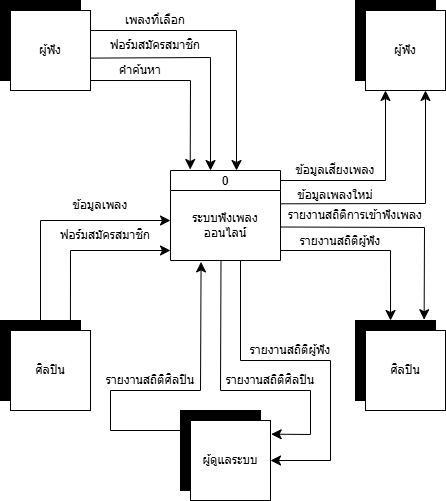

The diagram above was exported from draw.io. Its source (the exported page's mxGraphModel, read from the mxfile embedded in the PNG):
<mxGraphModel dx="1708" dy="752" grid="1" gridSize="10" guides="1" tooltips="1" connect="1" arrows="1" fold="1" page="1" pageScale="1" pageWidth="850" pageHeight="1100" math="0" shadow="0">
  <root>
    <mxCell id="0" />
    <mxCell id="1" parent="0" />
    <mxCell id="3lcQn0JYBbwlZQgKxroR-1" parent="1" style="swimlane;fontStyle=0;childLayout=stackLayout;horizontal=1;startSize=20;fillColor=#ffffff;horizontalStack=0;resizeParent=1;resizeParentMax=0;resizeLast=0;collapsible=0;marginBottom=0;swimlaneFillColor=#ffffff;rotation=0;" value="0" vertex="1">
      <mxGeometry height="90" width="110" x="240" y="200" as="geometry" />
    </mxCell>
    <mxCell id="3lcQn0JYBbwlZQgKxroR-2" parent="3lcQn0JYBbwlZQgKxroR-1" style="text;html=1;whiteSpace=wrap;strokeColor=none;fillColor=none;align=center;verticalAlign=middle;rounded=0;" value="ระบบฟังเพลงออนไลน์" vertex="1">
      <mxGeometry height="70" width="110" y="20" as="geometry" />
    </mxCell>
    <mxCell id="gwxfm65bx2lVwgIPNJaM-1" connectable="0" parent="1" style="group" value="" vertex="1">
      <mxGeometry height="90" width="90" x="70" y="30" as="geometry" />
    </mxCell>
    <mxCell id="gwxfm65bx2lVwgIPNJaM-2" parent="gwxfm65bx2lVwgIPNJaM-1" style="html=1;dashed=0;whiteSpace=wrap;fillColor=#000000;" value="" vertex="1">
      <mxGeometry height="80" width="80" as="geometry" />
    </mxCell>
    <mxCell id="gwxfm65bx2lVwgIPNJaM-3" parent="gwxfm65bx2lVwgIPNJaM-1" style="html=1;dashed=0;whiteSpace=wrap;" value="ผู้ฟัง" vertex="1">
      <mxGeometry height="80" width="80" x="10" y="10" as="geometry" />
    </mxCell>
    <mxCell id="gwxfm65bx2lVwgIPNJaM-4" connectable="0" parent="1" style="group" value="" vertex="1">
      <mxGeometry height="90" width="90" x="425" y="30" as="geometry" />
    </mxCell>
    <mxCell id="gwxfm65bx2lVwgIPNJaM-5" parent="gwxfm65bx2lVwgIPNJaM-4" style="html=1;dashed=0;whiteSpace=wrap;fillColor=#000000;" value="" vertex="1">
      <mxGeometry height="80" width="80" as="geometry" />
    </mxCell>
    <mxCell id="gwxfm65bx2lVwgIPNJaM-6" parent="gwxfm65bx2lVwgIPNJaM-4" style="html=1;dashed=0;whiteSpace=wrap;" value="ผู้ฟัง" vertex="1">
      <mxGeometry height="80" width="80" x="10" y="10" as="geometry" />
    </mxCell>
    <mxCell id="bROPX3fDQaitaakHnj8M-1" connectable="0" parent="1" style="group" value="" vertex="1">
      <mxGeometry height="90" width="90" x="70" y="350" as="geometry" />
    </mxCell>
    <mxCell id="bROPX3fDQaitaakHnj8M-2" parent="bROPX3fDQaitaakHnj8M-1" style="html=1;dashed=0;whiteSpace=wrap;fillColor=#000000;" value="" vertex="1">
      <mxGeometry height="80" width="80" as="geometry" />
    </mxCell>
    <mxCell id="bROPX3fDQaitaakHnj8M-3" parent="bROPX3fDQaitaakHnj8M-1" style="html=1;dashed=0;whiteSpace=wrap;" value="ศิลปิน" vertex="1">
      <mxGeometry height="80" width="80" x="10" y="10" as="geometry" />
    </mxCell>
    <mxCell id="4tIGIaPKkyOJPpVDnfEs-1" connectable="0" parent="1" style="group" value="" vertex="1">
      <mxGeometry height="90" width="90" x="425" y="350" as="geometry" />
    </mxCell>
    <mxCell id="4tIGIaPKkyOJPpVDnfEs-2" parent="4tIGIaPKkyOJPpVDnfEs-1" style="html=1;dashed=0;whiteSpace=wrap;fillColor=#000000;" value="" vertex="1">
      <mxGeometry height="80" width="80" as="geometry" />
    </mxCell>
    <mxCell id="4tIGIaPKkyOJPpVDnfEs-3" parent="4tIGIaPKkyOJPpVDnfEs-1" style="html=1;dashed=0;whiteSpace=wrap;" value="ศิลปิน" vertex="1">
      <mxGeometry height="80" width="80" x="10" y="10" as="geometry" />
    </mxCell>
    <mxCell id="4tIGIaPKkyOJPpVDnfEs-4" connectable="0" parent="1" style="group" value="" vertex="1">
      <mxGeometry height="90" width="90" x="250" y="440" as="geometry" />
    </mxCell>
    <mxCell id="4tIGIaPKkyOJPpVDnfEs-5" parent="4tIGIaPKkyOJPpVDnfEs-4" style="html=1;dashed=0;whiteSpace=wrap;fillColor=#000000;" value="" vertex="1">
      <mxGeometry height="80" width="80" as="geometry" />
    </mxCell>
    <mxCell id="4tIGIaPKkyOJPpVDnfEs-6" parent="4tIGIaPKkyOJPpVDnfEs-4" style="html=1;dashed=0;whiteSpace=wrap;" value="ผู้ดูแลระบบ" vertex="1">
      <mxGeometry height="80" width="80" x="10" y="10" as="geometry" />
    </mxCell>
    <mxCell id="JcvJ8LxaVzWZySsdkctz-1" edge="1" parent="1" source="bROPX3fDQaitaakHnj8M-2" style="endArrow=classic;html=1;rounded=0;fontSize=12;startSize=8;endSize=8;curved=0;exitX=0.874;exitY=0.004;exitDx=0;exitDy=0;exitPerimeter=0;entryX=0;entryY=0.857;entryDx=0;entryDy=0;entryPerimeter=0;" target="3lcQn0JYBbwlZQgKxroR-2" value="">
      <mxGeometry height="50" relative="1" width="50" as="geometry">
        <Array as="points">
          <mxPoint x="140" y="280" />
        </Array>
        <mxPoint x="100" y="350" as="sourcePoint" />
        <mxPoint x="411" y="298.48" as="targetPoint" />
      </mxGeometry>
    </mxCell>
    <mxCell id="JcvJ8LxaVzWZySsdkctz-2" edge="1" parent="1" source="bROPX3fDQaitaakHnj8M-2" style="endArrow=classic;html=1;rounded=0;fontSize=12;startSize=8;endSize=8;curved=0;exitX=0.5;exitY=0;exitDx=0;exitDy=0;entryX=0;entryY=0.857;entryDx=0;entryDy=0;entryPerimeter=0;" value="">
      <mxGeometry height="50" relative="1" width="50" as="geometry">
        <Array as="points">
          <mxPoint x="110" y="250" />
        </Array>
        <mxPoint x="140" y="320" as="sourcePoint" />
        <mxPoint x="240" y="250" as="targetPoint" />
      </mxGeometry>
    </mxCell>
    <mxCell id="zoy41LVCF6MYKILlHZCT-1" parent="1" style="text;html=1;whiteSpace=wrap;strokeColor=none;fillColor=none;align=center;verticalAlign=middle;rounded=0;" value="ฟอร์มสมัครสมาชิก" vertex="1">
      <mxGeometry height="30" width="110" x="120" y="250" as="geometry" />
    </mxCell>
    <mxCell id="eEw2HbnGeKI98Cm53FVo-1" parent="1" style="text;html=1;whiteSpace=wrap;strokeColor=none;fillColor=none;align=center;verticalAlign=middle;rounded=0;" value="ข้อมูลเพลง" vertex="1">
      <mxGeometry height="30" width="100" x="120" y="220" as="geometry" />
    </mxCell>
    <mxCell id="hZoeSN8almZaXey640Nb-1" edge="1" parent="1" style="endArrow=classic;html=1;rounded=0;fontSize=12;startSize=8;endSize=8;curved=0;exitX=0.874;exitY=0.004;exitDx=0;exitDy=0;exitPerimeter=0;entryX=0.179;entryY=-0.011;entryDx=0;entryDy=0;entryPerimeter=0;" target="3lcQn0JYBbwlZQgKxroR-1" value="">
      <mxGeometry height="50" relative="1" width="50" as="geometry">
        <Array as="points">
          <mxPoint x="260" y="110" />
        </Array>
        <mxPoint x="160" y="110" as="sourcePoint" />
        <mxPoint x="260" y="40" as="targetPoint" />
      </mxGeometry>
    </mxCell>
    <mxCell id="hZoeSN8almZaXey640Nb-2" edge="1" parent="1" source="gwxfm65bx2lVwgIPNJaM-3" style="endArrow=classic;html=1;rounded=0;fontSize=12;startSize=8;endSize=8;curved=0;exitX=0.994;exitY=0.595;exitDx=0;exitDy=0;exitPerimeter=0;entryX=0.179;entryY=-0.011;entryDx=0;entryDy=0;entryPerimeter=0;" value="">
      <mxGeometry height="50" relative="1" width="50" as="geometry">
        <Array as="points">
          <mxPoint x="280" y="87" />
        </Array>
        <mxPoint x="180" y="111" as="sourcePoint" />
        <mxPoint x="280" y="200" as="targetPoint" />
      </mxGeometry>
    </mxCell>
    <mxCell id="hZoeSN8almZaXey640Nb-3" edge="1" parent="1" style="endArrow=classic;html=1;rounded=0;fontSize=12;startSize=8;endSize=8;curved=0;exitX=0.989;exitY=0.588;exitDx=0;exitDy=0;exitPerimeter=0;" value="">
      <mxGeometry height="50" relative="1" width="50" as="geometry">
        <Array as="points">
          <mxPoint x="306" y="60" />
        </Array>
        <mxPoint x="160" y="60" as="sourcePoint" />
        <mxPoint x="306" y="200" as="targetPoint" />
      </mxGeometry>
    </mxCell>
    <mxCell id="rsOMCjw6Ii5-Z2_u-g5w-1" parent="1" style="text;html=1;whiteSpace=wrap;strokeColor=none;fillColor=none;align=center;verticalAlign=middle;rounded=0;" value="ฟอร์มสมัครสมาชิก" vertex="1">
      <mxGeometry height="30" width="110" x="170" y="60" as="geometry" />
    </mxCell>
    <mxCell id="pMjMU2mZMZyFfvQ4LcWg-1" parent="1" style="text;html=1;whiteSpace=wrap;strokeColor=none;fillColor=none;align=center;verticalAlign=middle;rounded=0;" value="คำค้นหา" vertex="1">
      <mxGeometry height="20" width="100" x="160" y="90" as="geometry" />
    </mxCell>
    <mxCell id="ypdPgD20SeTA2xHFjSFf-1" parent="1" style="text;html=1;whiteSpace=wrap;strokeColor=none;fillColor=none;align=center;verticalAlign=middle;rounded=0;" value="เพลงที่เลือก" vertex="1">
      <mxGeometry height="20" width="100" x="175" y="40" as="geometry" />
    </mxCell>
    <mxCell id="AE-klzpp0TNesx_cRFE9-1" edge="1" parent="1" style="endArrow=classic;html=1;rounded=0;fontSize=12;startSize=8;endSize=8;curved=0;exitX=0.989;exitY=0.588;exitDx=0;exitDy=0;exitPerimeter=0;entryX=0.25;entryY=1;entryDx=0;entryDy=0;" target="gwxfm65bx2lVwgIPNJaM-6" value="">
      <mxGeometry height="50" relative="1" width="50" as="geometry">
        <Array as="points">
          <mxPoint x="455" y="210" />
        </Array>
        <mxPoint x="350" y="210" as="sourcePoint" />
        <mxPoint x="496" y="350" as="targetPoint" />
      </mxGeometry>
    </mxCell>
    <mxCell id="AE-klzpp0TNesx_cRFE9-2" edge="1" parent="1" source="3lcQn0JYBbwlZQgKxroR-2" style="endArrow=classic;html=1;rounded=0;fontSize=12;startSize=8;endSize=8;curved=0;exitX=1.002;exitY=0.19;exitDx=0;exitDy=0;exitPerimeter=0;entryX=0.25;entryY=1;entryDx=0;entryDy=0;" value="">
      <mxGeometry height="50" relative="1" width="50" as="geometry">
        <Array as="points">
          <mxPoint x="495" y="233" />
        </Array>
        <mxPoint x="390" y="210" as="sourcePoint" />
        <mxPoint x="495" y="120" as="targetPoint" />
      </mxGeometry>
    </mxCell>
    <mxCell id="MltAzPFS92YvCwUcoAdW-1" parent="1" style="text;html=1;whiteSpace=wrap;strokeColor=none;fillColor=none;align=center;verticalAlign=middle;rounded=0;" value="ข้อมูลเสียงเพลง" vertex="1">
      <mxGeometry height="20" width="110" x="350" y="190" as="geometry" />
    </mxCell>
    <mxCell id="tzOozUv1tpXhXunOd96W-1" parent="1" style="text;html=1;whiteSpace=wrap;strokeColor=none;fillColor=none;align=center;verticalAlign=middle;rounded=0;" value="ข้อมูลเพลงใหม่" vertex="1">
      <mxGeometry height="10" width="100" x="355" y="220" as="geometry" />
    </mxCell>
    <mxCell id="tzOozUv1tpXhXunOd96W-2" edge="1" parent="1" style="endArrow=classic;html=1;rounded=0;fontSize=12;startSize=8;endSize=8;curved=0;exitX=1.002;exitY=0.19;exitDx=0;exitDy=0;exitPerimeter=0;entryX=0.858;entryY=-0.01;entryDx=0;entryDy=0;entryPerimeter=0;" target="4tIGIaPKkyOJPpVDnfEs-2" value="">
      <mxGeometry height="50" relative="1" width="50" as="geometry">
        <Array as="points">
          <mxPoint x="494" y="257" />
        </Array>
        <mxPoint x="350" y="256.5" as="sourcePoint" />
        <mxPoint x="495" y="143.5" as="targetPoint" />
      </mxGeometry>
    </mxCell>
    <mxCell id="tzOozUv1tpXhXunOd96W-3" edge="1" parent="1" style="endArrow=classic;html=1;rounded=0;fontSize=12;startSize=8;endSize=8;curved=0;exitX=1.002;exitY=0.19;exitDx=0;exitDy=0;exitPerimeter=0;entryX=0.438;entryY=0;entryDx=0;entryDy=0;entryPerimeter=0;" target="4tIGIaPKkyOJPpVDnfEs-2" value="">
      <mxGeometry height="50" relative="1" width="50" as="geometry">
        <Array as="points">
          <mxPoint x="460" y="280" />
        </Array>
        <mxPoint x="350" y="280" as="sourcePoint" />
        <mxPoint x="460" y="340" as="targetPoint" />
      </mxGeometry>
    </mxCell>
    <mxCell id="fWo6M_grQ447wXwwqq0A-1" parent="1" style="text;html=1;whiteSpace=wrap;strokeColor=none;fillColor=none;align=center;verticalAlign=middle;rounded=0;" value="รายงานสถิติผู้ฟัง" vertex="1">
      <mxGeometry width="100" x="360" y="270" as="geometry" />
    </mxCell>
    <mxCell id="m3g8Wl-_cx5sz44GBKn--1" parent="1" style="text;html=1;whiteSpace=wrap;strokeColor=none;fillColor=none;align=center;verticalAlign=middle;rounded=0;" value="รายงานสถิติการเข้าฟังเพลง" vertex="1">
      <mxGeometry height="20" width="140" x="355" y="235" as="geometry" />
    </mxCell>
    <mxCell id="IF8AoPqBABHJ7J4mC62n-1" edge="1" parent="1" style="endArrow=classic;html=1;rounded=0;fontSize=12;startSize=8;endSize=8;curved=0;entryX=0.278;entryY=1.02;entryDx=0;entryDy=0;entryPerimeter=0;" target="3lcQn0JYBbwlZQgKxroR-2" value="">
      <mxGeometry height="50" relative="1" width="50" as="geometry">
        <Array as="points">
          <mxPoint x="250" y="460" />
          <mxPoint x="180" y="460" />
          <mxPoint x="180" y="420" />
          <mxPoint x="270" y="420" />
        </Array>
        <mxPoint x="250" y="460" as="sourcePoint" />
        <mxPoint x="270" y="360" as="targetPoint" />
      </mxGeometry>
    </mxCell>
    <mxCell id="IF8AoPqBABHJ7J4mC62n-3" edge="1" parent="1" source="4tIGIaPKkyOJPpVDnfEs-6" style="endArrow=none;html=1;rounded=0;fontSize=12;startSize=8;endSize=8;curved=0;endFill=0;startArrow=classic;startFill=1;entryX=0.459;entryY=1.009;entryDx=0;entryDy=0;entryPerimeter=0;exitX=1.008;exitY=0.171;exitDx=0;exitDy=0;exitPerimeter=0;" target="3lcQn0JYBbwlZQgKxroR-2" value="">
      <mxGeometry height="50" relative="1" width="50" as="geometry">
        <Array as="points">
          <mxPoint x="380" y="464" />
          <mxPoint x="380" y="420" />
          <mxPoint x="290" y="420" />
        </Array>
        <mxPoint x="360" y="470" as="sourcePoint" />
        <mxPoint x="290" y="310" as="targetPoint" />
      </mxGeometry>
    </mxCell>
    <mxCell id="WUHUxnc-96-PhtPkeP4R-1" parent="1" style="text;html=1;whiteSpace=wrap;strokeColor=none;fillColor=none;align=center;verticalAlign=middle;rounded=0;" value="รายงานสถิติศิลปิน" vertex="1">
      <mxGeometry height="20" width="120" x="160" y="400" as="geometry" />
    </mxCell>
    <mxCell id="DmN1izojuYvauTl2m1k1-1" parent="1" style="text;html=1;whiteSpace=wrap;strokeColor=none;fillColor=none;align=center;verticalAlign=middle;rounded=0;" value="รายงานสถิติศิลปิน" vertex="1">
      <mxGeometry height="30" width="120" x="280" y="395" as="geometry" />
    </mxCell>
    <mxCell id="LocMEeSuBvY-jvkOMCR8-1" parent="1" style="text;html=1;whiteSpace=wrap;strokeColor=none;fillColor=none;align=center;verticalAlign=middle;rounded=0;" value="รายงานสถิติผู้ฟัง" vertex="1">
      <mxGeometry height="30" width="120" x="300" y="365" as="geometry" />
    </mxCell>
    <mxCell id="LocMEeSuBvY-jvkOMCR8-2" edge="1" parent="1" source="4tIGIaPKkyOJPpVDnfEs-6" style="endArrow=none;html=1;rounded=0;fontSize=12;startSize=8;endSize=8;curved=0;endFill=0;startArrow=classic;startFill=1;entryX=0.459;entryY=1.009;entryDx=0;entryDy=0;entryPerimeter=0;exitX=1;exitY=0.5;exitDx=0;exitDy=0;" value="">
      <mxGeometry height="50" relative="1" width="50" as="geometry">
        <Array as="points">
          <mxPoint x="400" y="490" />
          <mxPoint x="400" y="390" />
          <mxPoint x="310" y="390" />
        </Array>
        <mxPoint x="350" y="490" as="sourcePoint" />
        <mxPoint x="310" y="290" as="targetPoint" />
      </mxGeometry>
    </mxCell>
  </root>
</mxGraphModel>